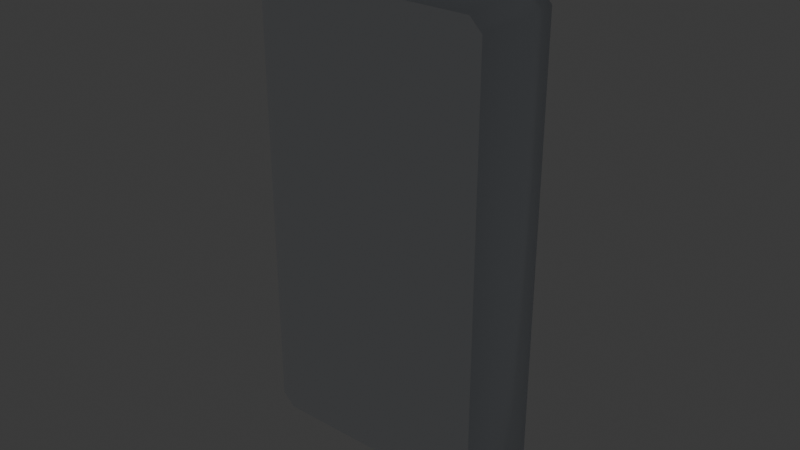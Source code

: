 # Source: SEC_Access_Intercom.blend  (saved by Blender 5.2.44; exported with 4.5.12 LTS)
import bpy
from mathutils import Matrix  # noqa: F401  (used for matrix-valued properties, if any)

bpy.ops.wm.read_factory_settings(use_empty=True)
scene = bpy.context.scene
scene.name = 'Scene'

# ---- collections
col_collection = bpy.data.collections.new('Collection'); scene.collection.children.link(col_collection)

# ---- images (referenced by path relative to the original .blend; pixels are not part of the script)
import os
ASSET_DIR = os.environ.get("B2B_ASSET_DIR", "")  # directory of the original .blend (textures are referenced by path, not embedded)
HERE = os.path.dirname(os.path.abspath(__file__))  # packed textures are extracted next to this script under _unpacked/

def load_image(name, relpath, width, height, colorspace="sRGB"):
    """Load a texture the original file referenced (path relative to the .blend, or extracted next to this script)."""
    p = next((c for c in (os.path.join(HERE, relpath), os.path.join(ASSET_DIR, relpath)) if relpath and os.path.exists(c)), "")
    if p:
        img = bpy.data.images.load(p, check_existing=True)
        img.name = name
    else:  # same state as the original file: an image datablock whose file is absent (Cycles renders it pink)
        img = bpy.data.images.new(name, width, height)
        img.source = "FILE"
        img.filepath = "//" + (relpath or name)
    img.colorspace_settings.name = colorspace
    return img
img_t_security_atlas_png = load_image('T_Security_Atlas.png', '_unpacked/T_Security_Atlas.2c881bd6.png', 2048, 2048, 'sRGB')
img_t_security_atlas_png_001 = load_image('T_Security_Atlas.png.001', '_unpacked/T_Security_Atlas.2c881bd6.png', 2048, 2048, 'sRGB')
img_t_security_atlas_png_002 = load_image('T_Security_Atlas.png.002', '_unpacked/T_Security_Atlas.2c881bd6.png', 2048, 2048, 'sRGB')
img_t_security_atlas_png_003 = load_image('T_Security_Atlas.png.003', '_unpacked/T_Security_Atlas.2c881bd6.png', 2048, 2048, 'sRGB')

# ---- materials (node trees are filled in below, after node groups)
mat_m_security_atlas = bpy.data.materials.new('M_Security_Atlas')
mat_m_security_atlas.diffuse_color = (0.86, 0.88, 0.92, 1.0)
mat_m_screen = bpy.data.materials.new('M_Screen')
mat_m_screen.diffuse_color = (0.1, 0.42, 0.3, 1.0)
mat_m_lens_glass = bpy.data.materials.new('M_Lens_Glass')
mat_m_lens_glass.diffuse_color = (0.1, 0.2, 0.28, 1.0)
mat_m_emission = bpy.data.materials.new('M_Emission')
mat_m_emission.diffuse_color = (0.14, 0.9, 0.42, 1.0)

# ---- material node trees
mat_m_security_atlas.use_nodes = True; mat_m_security_atlas.node_tree.nodes.clear()
_N = mat_m_security_atlas.node_tree.nodes; _L = mat_m_security_atlas.node_tree.links
n0 = _N.new('ShaderNodeBsdfPrincipled'); n0.name = 'Principled BSDF'; n0.location = (-200, 100)
n0.inputs[1].default_value = 0.08
n0.inputs[2].default_value = 0.34
n0.inputs[10].default_value = 0.005
n1 = _N.new('ShaderNodeOutputMaterial'); n1.name = 'Material Output'; n1.location = (200, 100)
n2 = _N.new('ShaderNodeTexImage'); n2.name = 'Image Texture'; n2.location = (-420, 320)
n2.image = img_t_security_atlas_png
_L.new(n0.outputs[0], n1.inputs[0])
_L.new(n2.outputs[0], n0.inputs[0])
n1.is_active_output = True
mat_m_screen.use_nodes = True; mat_m_screen.node_tree.nodes.clear()
_N = mat_m_screen.node_tree.nodes; _L = mat_m_screen.node_tree.links
n0 = _N.new('ShaderNodeBsdfPrincipled'); n0.name = 'Principled BSDF'; n0.location = (-200, 100)
n0.inputs[2].default_value = 0.1
n0.inputs[10].default_value = 0.005
n0.inputs[28].default_value = 1.4
n1 = _N.new('ShaderNodeOutputMaterial'); n1.name = 'Material Output'; n1.location = (200, 100)
n2 = _N.new('ShaderNodeTexImage'); n2.name = 'Image Texture'; n2.location = (-420, 120)
n2.image = img_t_security_atlas_png_001
_L.new(n0.outputs[0], n1.inputs[0])
_L.new(n2.outputs[0], n0.inputs[0])
_L.new(n2.outputs[0], n0.inputs[27])
n1.is_active_output = True
mat_m_lens_glass.use_nodes = True; mat_m_lens_glass.node_tree.nodes.clear()
_N = mat_m_lens_glass.node_tree.nodes; _L = mat_m_lens_glass.node_tree.links
n0 = _N.new('ShaderNodeBsdfPrincipled'); n0.name = 'Principled BSDF'; n0.location = (-200, 100)
n0.inputs[2].default_value = 0.06
n0.inputs[3].default_value = 1.55
n0.inputs[10].default_value = 0.005
n0.inputs[18].default_value = 0.35
n1 = _N.new('ShaderNodeOutputMaterial'); n1.name = 'Material Output'; n1.location = (200, 100)
n2 = _N.new('ShaderNodeTexImage'); n2.name = 'Image Texture'; n2.location = (-420, -80)
n2.image = img_t_security_atlas_png_002
_L.new(n0.outputs[0], n1.inputs[0])
_L.new(n2.outputs[0], n0.inputs[0])
n1.is_active_output = True
mat_m_emission.use_nodes = True; mat_m_emission.node_tree.nodes.clear()
_N = mat_m_emission.node_tree.nodes; _L = mat_m_emission.node_tree.links
n0 = _N.new('ShaderNodeBsdfPrincipled'); n0.name = 'Principled BSDF'; n0.location = (-200, 100)
n0.inputs[2].default_value = 0.2
n0.inputs[10].default_value = 0.005
n0.inputs[28].default_value = 7.0
n1 = _N.new('ShaderNodeOutputMaterial'); n1.name = 'Material Output'; n1.location = (200, 100)
n2 = _N.new('ShaderNodeTexImage'); n2.name = 'Image Texture'; n2.location = (-420, -280)
n2.image = img_t_security_atlas_png_003
_L.new(n0.outputs[0], n1.inputs[0])
_L.new(n2.outputs[0], n0.inputs[0])
_L.new(n2.outputs[0], n0.inputs[27])
n1.is_active_output = True

# ---- world
world_world = bpy.data.worlds.new('World'); scene.world = world_world
world_world.use_nodes = True; world_world.node_tree.nodes.clear()
_N = world_world.node_tree.nodes; _L = world_world.node_tree.links
n0 = _N.new('ShaderNodeOutputWorld'); n0.name = 'World Output'; n0.location = (200, 100)
n1 = _N.new('ShaderNodeBackground'); n1.name = 'Background'; n1.location = (-200, 100)
n1.inputs[0].default_value = (0.05088, 0.05088, 0.05088, 1.0)
_L.new(n1.outputs[0], n0.inputs[0])
n0.is_active_output = True
world_world.color = (0.05088, 0.05088, 0.05088)
world_world.sun_shadow_jitter_overblur = 0.0

# ---- meshes
me_housing = bpy.data.meshes.new('Housing')
me_housing.from_pydata([(-0.0335, 0.0, -0.0725), (0.0335, 0.0, -0.0725), (0.0375, 0.0, -0.0685), (0.0375, 0.0, 0.0685), (0.0335, 0.0, 0.0725), (-0.0335, 0.0, 0.0725), (-0.0375, 0.0, 0.0685), (-0.0375, 0.0, -0.0685), (-0.035, 0.018, -0.0745), (0.035, 0.018, -0.0745), (0.0395, 0.018, -0.07), (0.0395, 0.018, 0.07), (0.035, 0.018, 0.0745), (-0.035, 0.018, 0.0745), (-0.0395, 0.018, 0.07), (-0.0395, 0.018, -0.07), (-0.0355, 0.026, -0.075), (0.0355, 0.026, -0.075), (0.04, 0.026, -0.0705), (0.04, 0.026, 0.0705), (0.0355, 0.026, 0.075), (-0.0355, 0.026, 0.075), (-0.04, 0.026, 0.0705), (-0.04, 0.026, -0.0705)], [], [(7, 0, 1, 2, 3, 4, 5, 6), (16, 23, 22, 21, 20, 19, 18, 17), (0, 8, 9, 1), (1, 9, 10, 2), (2, 10, 11, 3), (3, 11, 12, 4), (4, 12, 13, 5), (5, 13, 14, 6), (6, 14, 15, 7), (7, 15, 8, 0), (8, 16, 17, 9), (9, 17, 18, 10), (10, 18, 19, 11), (11, 19, 20, 12), (12, 20, 21, 13), (13, 21, 22, 14), (14, 22, 23, 15), (15, 23, 16, 8)])
me_housing.polygons.foreach_set('use_smooth', [0, 0, 1, 1, 1, 1, 1, 1, 1, 1, 1, 1, 1, 1, 1, 1, 1, 1])
_uv = me_housing.uv_layers.new(name='UVMap')
_uv.uv.foreach_set('vector', [0.8057, 0.4873, 0.8057, 0.4873, 0.8057, 0.4873, 0.8057, 0.4873, 0.8057, 0.4873, 0.8057, 0.4873, 0.8057, 0.4873, 0.8057, 0.4873, 0.4764, 0.06885, 0.5039, 0.09631, 0.5039, 0.9569, 0.4764, 0.9844, 0.04309, 0.9844, 0.01563, 0.9569, 0.01563, 0.09631, 0.04309, 0.06885, 0.8301, 0.3506, 0.8301, 0.3506, 0.8301, 0.3506, 0.8301, 0.3506, 0.8301, 0.3506, 0.8301, 0.3506, 0.8301, 0.3506, 0.8301, 0.3506, 0.8301, 0.3506, 0.8301, 0.3506, 0.8301, 0.3506, 0.8301, 0.3506, 0.8301, 0.3506, 0.8301, 0.3506, 0.8301, 0.3506, 0.8301, 0.3506, 0.8301, 0.3506, 0.8301, 0.3506, 0.8301, 0.3506, 0.8301, 0.3506, 0.8301, 0.3506, 0.8301, 0.3506, 0.8301, 0.3506, 0.8301, 0.3506, 0.8301, 0.3506, 0.8301, 0.3506, 0.8301, 0.3506, 0.8301, 0.3506, 0.8301, 0.3506, 0.8301, 0.3506, 0.8301, 0.3506, 0.8301, 0.3506, 0.8301, 0.3506, 0.8301, 0.3506, 0.8301, 0.3506, 0.8301, 0.3506, 0.8301, 0.3506, 0.8301, 0.3506, 0.8301, 0.3506, 0.8301, 0.3506, 0.8301, 0.3506, 0.8301, 0.3506, 0.8301, 0.3506, 0.8301, 0.3506, 0.8301, 0.3506, 0.8301, 0.3506, 0.8301, 0.3506, 0.8301, 0.3506, 0.8301, 0.3506, 0.8301, 0.3506, 0.8301, 0.3506, 0.8301, 0.3506, 0.8301, 0.3506, 0.8301, 0.3506, 0.8301, 0.3506, 0.8301, 0.3506, 0.8301, 0.3506, 0.8301, 0.3506, 0.8301, 0.3506, 0.8301, 0.3506, 0.8301, 0.3506, 0.8301, 0.3506, 0.8301, 0.3506, 0.8301, 0.3506])
me_housing.materials.append(mat_m_security_atlas)
me_housing.materials.append(mat_m_screen)
me_housing.materials.append(mat_m_lens_glass)
me_housing.materials.append(mat_m_emission)
me_housing.update()
me_display = bpy.data.meshes.new('Display')
me_display.from_pydata([(-0.0295, 0.0255, 0.025), (0.0295, 0.0255, 0.025), (0.032, 0.0255, 0.0275), (0.032, 0.0255, 0.0525), (0.0295, 0.0255, 0.055), (-0.0295, 0.0255, 0.055), (-0.032, 0.0255, 0.0525), (-0.032, 0.0255, 0.0275), (-0.0295, 0.0263, 0.025), (0.0295, 0.0263, 0.025), (0.032, 0.0263, 0.0275), (0.032, 0.0263, 0.0525), (0.0295, 0.0263, 0.055), (-0.0295, 0.0263, 0.055), (-0.032, 0.0263, 0.0525), (-0.032, 0.0263, 0.0275)], [], [(7, 0, 1, 2, 3, 4, 5, 6), (8, 15, 14, 13, 12, 11, 10, 9), (0, 8, 9, 1), (1, 9, 10, 2), (2, 10, 11, 3), (3, 11, 12, 4), (4, 12, 13, 5), (5, 13, 14, 6), (6, 14, 15, 7), (7, 15, 8, 0)])
me_display.polygons.foreach_set('material_index', [1, 1, 1, 1, 1, 1, 1, 1, 1, 1])
_uv = me_display.uv_layers.new(name='UVMap')
_uv.uv.foreach_set('vector', [0.8301, 0.2236, 0.8301, 0.2236, 0.8301, 0.2236, 0.8301, 0.2236, 0.8301, 0.2236, 0.8301, 0.2236, 0.8301, 0.2236, 0.8301, 0.2236, 0.9418, 0.8013, 0.957, 0.8165, 0.957, 0.9691, 0.9418, 0.9844, 0.5817, 0.9844, 0.5664, 0.9691, 0.5664, 0.8165, 0.5817, 0.8013, 0.8301, 0.1064, 0.8301, 0.1064, 0.8301, 0.1064, 0.8301, 0.1064, 0.8301, 0.1064, 0.8301, 0.1064, 0.8301, 0.1064, 0.8301, 0.1064, 0.8301, 0.1064, 0.8301, 0.1064, 0.8301, 0.1064, 0.8301, 0.1064, 0.8301, 0.1064, 0.8301, 0.1064, 0.8301, 0.1064, 0.8301, 0.1064, 0.8301, 0.1064, 0.8301, 0.1064, 0.8301, 0.1064, 0.8301, 0.1064, 0.8301, 0.1064, 0.8301, 0.1064, 0.8301, 0.1064, 0.8301, 0.1064, 0.8301, 0.1064, 0.8301, 0.1064, 0.8301, 0.1064, 0.8301, 0.1064, 0.8301, 0.1064, 0.8301, 0.1064, 0.8301, 0.1064, 0.8301, 0.1064])
me_display.materials.append(mat_m_security_atlas)
me_display.materials.append(mat_m_screen)
me_display.materials.append(mat_m_lens_glass)
me_display.materials.append(mat_m_emission)
me_display.update()
me_speaker_grille = bpy.data.meshes.new('Speaker_Grille')
me_speaker_grille.from_pydata([(0.017, 0.0255, 0.002), (0.01472, 0.0255, 0.0105), (0.0085, 0.0255, 0.01672), (1.041e-18, 0.0255, 0.019), (-0.0085, 0.0255, 0.01672), (-0.01472, 0.0255, 0.0105), (-0.017, 0.0255, 0.002), (-0.01472, 0.0255, -0.0065), (-0.0085, 0.0255, -0.01272), (-3.123e-18, 0.0255, -0.015), (0.0085, 0.0255, -0.01272), (0.01472, 0.0255, -0.0065), (0.0166, 0.0261, 0.002), (0.01438, 0.0261, 0.0103), (0.0083, 0.0261, 0.01638), (1.016e-18, 0.0261, 0.0186), (-0.0083, 0.0261, 0.01638), (-0.01438, 0.0261, 0.0103), (-0.0166, 0.0261, 0.002), (-0.01438, 0.0261, -0.0063), (-0.0083, 0.0261, -0.01238), (-3.049e-18, 0.0261, -0.0146), (0.0083, 0.0261, -0.01238), (0.01438, 0.0261, -0.0063), (0.015, 0.0263, 0.002), (0.01299, 0.0263, 0.0095), (0.0075, 0.0263, 0.01499), (9.185e-19, 0.0263, 0.017), (-0.0075, 0.0263, 0.01499), (-0.01299, 0.0263, 0.0095), (-0.015, 0.0263, 0.002), (-0.01299, 0.0263, -0.0055), (-0.0075, 0.0263, -0.01099), (-2.755e-18, 0.0263, -0.013), (0.0075, 0.0263, -0.01099), (0.01299, 0.0263, -0.0055)], [], [(0, 12, 13, 1), (1, 13, 14, 2), (2, 14, 15, 3), (3, 15, 16, 4), (4, 16, 17, 5), (5, 17, 18, 6), (6, 18, 19, 7), (7, 19, 20, 8), (8, 20, 21, 9), (9, 21, 22, 10), (10, 22, 23, 11), (11, 23, 12, 0), (12, 24, 25, 13), (13, 25, 26, 14), (14, 26, 27, 15), (15, 27, 28, 16), (16, 28, 29, 17), (17, 29, 30, 18), (18, 30, 31, 19), (19, 31, 32, 20), (20, 32, 33, 21), (21, 33, 34, 22), (22, 34, 35, 23), (23, 35, 24, 12), (11, 0, 1, 2, 3, 4, 5, 6, 7, 8, 9, 10), (24, 35, 34, 33, 32, 31, 30, 29, 28, 27, 26, 25)])
me_speaker_grille.polygons.foreach_set('use_smooth', [1, 1, 1, 1, 1, 1, 1, 1, 1, 1, 1, 1, 1, 1, 1, 1, 1, 1, 1, 1, 1, 1, 1, 1, 0, 0])
_uv = me_speaker_grille.uv_layers.new(name='UVMap')
_uv.uv.foreach_set('vector', [0.8301, 0.1064, 0.8301, 0.1064, 0.8301, 0.1064, 0.8301, 0.1064, 0.8301, 0.1064, 0.8301, 0.1064, 0.8301, 0.1064, 0.8301, 0.1064, 0.8301, 0.1064, 0.8301, 0.1064, 0.8301, 0.1064, 0.8301, 0.1064, 0.8301, 0.1064, 0.8301, 0.1064, 0.8301, 0.1064, 0.8301, 0.1064, 0.8301, 0.1064, 0.8301, 0.1064, 0.8301, 0.1064, 0.8301, 0.1064, 0.8301, 0.1064, 0.8301, 0.1064, 0.8301, 0.1064, 0.8301, 0.1064, 0.8301, 0.1064, 0.8301, 0.1064, 0.8301, 0.1064, 0.8301, 0.1064, 0.8301, 0.1064, 0.8301, 0.1064, 0.8301, 0.1064, 0.8301, 0.1064, 0.8301, 0.1064, 0.8301, 0.1064, 0.8301, 0.1064, 0.8301, 0.1064, 0.8301, 0.1064, 0.8301, 0.1064, 0.8301, 0.1064, 0.8301, 0.1064, 0.8301, 0.1064, 0.8301, 0.1064, 0.8301, 0.1064, 0.8301, 0.1064, 0.8301, 0.1064, 0.8301, 0.1064, 0.8301, 0.1064, 0.8301, 0.1064, 0.8301, 0.1064, 0.8301, 0.1064, 0.8301, 0.1064, 0.8301, 0.1064, 0.8301, 0.1064, 0.8301, 0.1064, 0.8301, 0.1064, 0.8301, 0.1064, 0.8301, 0.1064, 0.8301, 0.1064, 0.8301, 0.1064, 0.8301, 0.1064, 0.8301, 0.1064, 0.8301, 0.1064, 0.8301, 0.1064, 0.8301, 0.1064, 0.8301, 0.1064, 0.8301, 0.1064, 0.8301, 0.1064, 0.8301, 0.1064, 0.8301, 0.1064, 0.8301, 0.1064, 0.8301, 0.1064, 0.8301, 0.1064, 0.8301, 0.1064, 0.8301, 0.1064, 0.8301, 0.1064, 0.8301, 0.1064, 0.8301, 0.1064, 0.8301, 0.1064, 0.8301, 0.1064, 0.8301, 0.1064, 0.8301, 0.1064, 0.8301, 0.1064, 0.8301, 0.1064, 0.8301, 0.1064, 0.8301, 0.1064, 0.8301, 0.1064, 0.8301, 0.1064, 0.8301, 0.1064, 0.8301, 0.1064, 0.8301, 0.1064, 0.8301, 0.1064, 0.8301, 0.1064, 0.8301, 0.1064, 0.8301, 0.1064, 0.8301, 0.1064, 0.8301, 0.1064, 0.8301, 0.2236, 0.8301, 0.2236, 0.8301, 0.2236, 0.8301, 0.2236, 0.8301, 0.2236, 0.8301, 0.2236, 0.8301, 0.2236, 0.8301, 0.2236, 0.8301, 0.2236, 0.8301, 0.2236, 0.8301, 0.2236, 0.8301, 0.2236, 0.8301, 0.708, 0.8404, 0.6694, 0.8687, 0.6412, 0.9072, 0.6309, 0.9458, 0.6412, 0.974, 0.6694, 0.9844, 0.708, 0.974, 0.7466, 0.9458, 0.7748, 0.9072, 0.7852, 0.8687, 0.7748, 0.8404, 0.7466])
me_speaker_grille.materials.append(mat_m_security_atlas)
me_speaker_grille.materials.append(mat_m_screen)
me_speaker_grille.materials.append(mat_m_lens_glass)
me_speaker_grille.materials.append(mat_m_emission)
me_speaker_grille.update()
me_camera_lens = bpy.data.meshes.new('Camera_Lens')
me_camera_lens.from_pydata([(-0.019, 0.0255, 0.064), (-0.01994, 0.0255, 0.0675), (-0.0225, 0.0255, 0.07006), (-0.026, 0.0255, 0.071), (-0.0295, 0.0255, 0.07006), (-0.03206, 0.0255, 0.0675), (-0.033, 0.0255, 0.064), (-0.03206, 0.0255, 0.0605), (-0.0295, 0.0255, 0.05794), (-0.026, 0.0255, 0.057), (-0.0225, 0.0255, 0.05794), (-0.01994, 0.0255, 0.0605), (-0.0198, 0.0263, 0.064), (-0.02063, 0.0263, 0.0671), (-0.0229, 0.0263, 0.06937), (-0.026, 0.0263, 0.0702), (-0.0291, 0.0263, 0.06937), (-0.03137, 0.0263, 0.0671), (-0.0322, 0.0263, 0.064), (-0.03137, 0.0263, 0.0609), (-0.0291, 0.0263, 0.05863), (-0.026, 0.0263, 0.0578), (-0.0229, 0.0263, 0.05863), (-0.02063, 0.0263, 0.0609)], [], [(0, 12, 13, 1), (1, 13, 14, 2), (2, 14, 15, 3), (3, 15, 16, 4), (4, 16, 17, 5), (5, 17, 18, 6), (6, 18, 19, 7), (7, 19, 20, 8), (8, 20, 21, 9), (9, 21, 22, 10), (10, 22, 23, 11), (11, 23, 12, 0), (11, 0, 1, 2, 3, 4, 5, 6, 7, 8, 9, 10), (12, 23, 22, 21, 20, 19, 18, 17, 16, 15, 14, 13)])
me_camera_lens.polygons.foreach_set('use_smooth', [1, 1, 1, 1, 1, 1, 1, 1, 1, 1, 1, 1, 0, 0])
me_camera_lens.polygons.foreach_set('material_index', [2, 2, 2, 2, 2, 2, 2, 2, 2, 2, 2, 2, 2, 2])
_uv = me_camera_lens.uv_layers.new(name='UVMap')
_uv.uv.foreach_set('vector', [0.8301, 0.2236, 0.8301, 0.2236, 0.8301, 0.2236, 0.8301, 0.2236, 0.8301, 0.2236, 0.8301, 0.2236, 0.8301, 0.2236, 0.8301, 0.2236, 0.8301, 0.2236, 0.8301, 0.2236, 0.8301, 0.2236, 0.8301, 0.2236, 0.8301, 0.2236, 0.8301, 0.2236, 0.8301, 0.2236, 0.8301, 0.2236, 0.8301, 0.2236, 0.8301, 0.2236, 0.8301, 0.2236, 0.8301, 0.2236, 0.8301, 0.2236, 0.8301, 0.2236, 0.8301, 0.2236, 0.8301, 0.2236, 0.8301, 0.2236, 0.8301, 0.2236, 0.8301, 0.2236, 0.8301, 0.2236, 0.8301, 0.2236, 0.8301, 0.2236, 0.8301, 0.2236, 0.8301, 0.2236, 0.8301, 0.2236, 0.8301, 0.2236, 0.8301, 0.2236, 0.8301, 0.2236, 0.8301, 0.2236, 0.8301, 0.2236, 0.8301, 0.2236, 0.8301, 0.2236, 0.8301, 0.2236, 0.8301, 0.2236, 0.8301, 0.2236, 0.8301, 0.2236, 0.8301, 0.2236, 0.8301, 0.2236, 0.8301, 0.2236, 0.8301, 0.2236, 0.8301, 0.2236, 0.8301, 0.2236, 0.8301, 0.2236, 0.8301, 0.2236, 0.8301, 0.2236, 0.8301, 0.2236, 0.8301, 0.2236, 0.8301, 0.2236, 0.8301, 0.2236, 0.8301, 0.2236, 0.8301, 0.2236, 0.8301, 0.2236, 0.8105, 0.6631, 0.7942, 0.6021, 0.7495, 0.5574, 0.6885, 0.541, 0.6274, 0.5574, 0.5828, 0.6021, 0.5664, 0.6631, 0.5828, 0.7241, 0.6274, 0.7688, 0.6885, 0.7852, 0.7495, 0.7688, 0.7942, 0.7241])
me_camera_lens.materials.append(mat_m_security_atlas)
me_camera_lens.materials.append(mat_m_screen)
me_camera_lens.materials.append(mat_m_lens_glass)
me_camera_lens.materials.append(mat_m_emission)
me_camera_lens.update()
me_button_bezel = bpy.data.meshes.new('Button_Bezel')
me_button_bezel.from_pydata([(0.0162, 0.0256, -0.034), (0.01403, 0.0256, -0.0259), (0.0081, 0.0256, -0.01997), (9.92e-19, 0.0256, -0.0178), (-0.0081, 0.0256, -0.01997), (-0.01403, 0.0256, -0.0259), (-0.0162, 0.0256, -0.034), (-0.01403, 0.0256, -0.0421), (-0.0081, 0.0256, -0.04803), (-2.976e-18, 0.0256, -0.0502), (0.0081, 0.0256, -0.04803), (0.01403, 0.0256, -0.0421), (0.0162, 0.0266, -0.034), (0.01403, 0.0266, -0.0259), (0.0081, 0.0266, -0.01997), (9.92e-19, 0.0266, -0.0178), (-0.0081, 0.0266, -0.01997), (-0.01403, 0.0266, -0.0259), (-0.0162, 0.0266, -0.034), (-0.01403, 0.0266, -0.0421), (-0.0081, 0.0266, -0.04803), (-2.976e-18, 0.0266, -0.0502), (0.0081, 0.0266, -0.04803), (0.01403, 0.0266, -0.0421), (0.0134, 0.0292, -0.034), (0.0116, 0.0292, -0.0273), (0.0067, 0.0292, -0.0224), (8.205e-19, 0.0292, -0.0206), (-0.0067, 0.0292, -0.0224), (-0.0116, 0.0292, -0.0273), (-0.0134, 0.0292, -0.034), (-0.0116, 0.0292, -0.0407), (-0.0067, 0.0292, -0.0456), (-2.462e-18, 0.0292, -0.0474), (0.0067, 0.0292, -0.0456), (0.0116, 0.0292, -0.0407), (0.0134, 0.0256, -0.034), (0.0116, 0.0256, -0.0273), (0.0067, 0.0256, -0.0224), (8.205e-19, 0.0256, -0.0206), (-0.0067, 0.0256, -0.0224), (-0.0116, 0.0256, -0.0273), (-0.0134, 0.0256, -0.034), (-0.0116, 0.0256, -0.0407), (-0.0067, 0.0256, -0.0456), (-2.462e-18, 0.0256, -0.0474), (0.0067, 0.0256, -0.0456), (0.0116, 0.0256, -0.0407)], [], [(0, 12, 13, 1), (1, 13, 14, 2), (2, 14, 15, 3), (3, 15, 16, 4), (4, 16, 17, 5), (5, 17, 18, 6), (6, 18, 19, 7), (7, 19, 20, 8), (8, 20, 21, 9), (9, 21, 22, 10), (10, 22, 23, 11), (11, 23, 12, 0), (12, 24, 25, 13), (13, 25, 26, 14), (14, 26, 27, 15), (15, 27, 28, 16), (16, 28, 29, 17), (17, 29, 30, 18), (18, 30, 31, 19), (19, 31, 32, 20), (20, 32, 33, 21), (21, 33, 34, 22), (22, 34, 35, 23), (23, 35, 24, 12), (24, 36, 37, 25), (25, 37, 38, 26), (26, 38, 39, 27), (27, 39, 40, 28), (28, 40, 41, 29), (29, 41, 42, 30), (30, 42, 43, 31), (31, 43, 44, 32), (32, 44, 45, 33), (33, 45, 46, 34), (34, 46, 47, 35), (35, 47, 36, 24), (36, 0, 1, 37), (37, 1, 2, 38), (38, 2, 3, 39), (39, 3, 4, 40), (40, 4, 5, 41), (41, 5, 6, 42), (42, 6, 7, 43), (43, 7, 8, 44), (44, 8, 9, 45), (45, 9, 10, 46), (46, 10, 11, 47), (47, 11, 0, 36)])
me_button_bezel.polygons.foreach_set('use_smooth', [True] * 48)
_uv = me_button_bezel.uv_layers.new(name='UVMap')
_uv.uv.foreach_set('vector', [0.8301, 0.2236, 0.8301, 0.2236, 0.8301, 0.2236, 0.8301, 0.2236, 0.8301, 0.2236, 0.8301, 0.2236, 0.8301, 0.2236, 0.8301, 0.2236, 0.8301, 0.2236, 0.8301, 0.2236, 0.8301, 0.2236, 0.8301, 0.2236, 0.8301, 0.2236, 0.8301, 0.2236, 0.8301, 0.2236, 0.8301, 0.2236, 0.8301, 0.2236, 0.8301, 0.2236, 0.8301, 0.2236, 0.8301, 0.2236, 0.8301, 0.2236, 0.8301, 0.2236, 0.8301, 0.2236, 0.8301, 0.2236, 0.8301, 0.2236, 0.8301, 0.2236, 0.8301, 0.2236, 0.8301, 0.2236, 0.8301, 0.2236, 0.8301, 0.2236, 0.8301, 0.2236, 0.8301, 0.2236, 0.8301, 0.2236, 0.8301, 0.2236, 0.8301, 0.2236, 0.8301, 0.2236, 0.8301, 0.2236, 0.8301, 0.2236, 0.8301, 0.2236, 0.8301, 0.2236, 0.8301, 0.2236, 0.8301, 0.2236, 0.8301, 0.2236, 0.8301, 0.2236, 0.8301, 0.2236, 0.8301, 0.2236, 0.8301, 0.2236, 0.8301, 0.2236, 0.8301, 0.2236, 0.8301, 0.2236, 0.8301, 0.2236, 0.8301, 0.2236, 0.8301, 0.2236, 0.8301, 0.2236, 0.8301, 0.2236, 0.8301, 0.2236, 0.8301, 0.2236, 0.8301, 0.2236, 0.8301, 0.2236, 0.8301, 0.2236, 0.8301, 0.2236, 0.8301, 0.2236, 0.8301, 0.2236, 0.8301, 0.2236, 0.8301, 0.2236, 0.8301, 0.2236, 0.8301, 0.2236, 0.8301, 0.2236, 0.8301, 0.2236, 0.8301, 0.2236, 0.8301, 0.2236, 0.8301, 0.2236, 0.8301, 0.2236, 0.8301, 0.2236, 0.8301, 0.2236, 0.8301, 0.2236, 0.8301, 0.2236, 0.8301, 0.2236, 0.8301, 0.2236, 0.8301, 0.2236, 0.8301, 0.2236, 0.8301, 0.2236, 0.8301, 0.2236, 0.8301, 0.2236, 0.8301, 0.2236, 0.8301, 0.2236, 0.8301, 0.2236, 0.8301, 0.2236, 0.8301, 0.2236, 0.8301, 0.2236, 0.8301, 0.2236, 0.8301, 0.2236, 0.8301, 0.2236, 0.8301, 0.2236, 0.8301, 0.2236, 0.8301, 0.2236, 0.8301, 0.2236, 0.8301, 0.2236, 0.8301, 0.2236, 0.8301, 0.2236, 0.8301, 0.2236, 0.8301, 0.2236, 0.8301, 0.2236, 0.8301, 0.2236, 0.8301, 0.2236, 0.8301, 0.2236, 0.8301, 0.2236, 0.8301, 0.2236, 0.8301, 0.2236, 0.8301, 0.2236, 0.8301, 0.2236, 0.8301, 0.2236, 0.8301, 0.2236, 0.8301, 0.2236, 0.8301, 0.2236, 0.8301, 0.2236, 0.8301, 0.2236, 0.8301, 0.2236, 0.8301, 0.2236, 0.8301, 0.2236, 0.8301, 0.2236, 0.8301, 0.2236, 0.8301, 0.2236, 0.8301, 0.2236, 0.8301, 0.2236, 0.8301, 0.2236, 0.8301, 0.2236, 0.8301, 0.2236, 0.8301, 0.2236, 0.8301, 0.2236, 0.8301, 0.2236, 0.8301, 0.2236, 0.8301, 0.2236, 0.8301, 0.2236, 0.8301, 0.2236, 0.8301, 0.2236, 0.8301, 0.2236, 0.8301, 0.2236, 0.8301, 0.2236, 0.8301, 0.2236, 0.8301, 0.2236, 0.8301, 0.2236, 0.8301, 0.2236, 0.8301, 0.2236, 0.8301, 0.2236, 0.8301, 0.2236, 0.8301, 0.2236, 0.8301, 0.2236, 0.8301, 0.2236, 0.8301, 0.2236, 0.8301, 0.2236, 0.8301, 0.2236, 0.8301, 0.2236, 0.8301, 0.2236, 0.8301, 0.2236, 0.8301, 0.2236, 0.8301, 0.2236, 0.8301, 0.2236, 0.8301, 0.2236, 0.8301, 0.2236, 0.8301, 0.2236, 0.8301, 0.2236, 0.8301, 0.2236, 0.8301, 0.2236, 0.8301, 0.2236, 0.8301, 0.2236, 0.8301, 0.2236, 0.8301, 0.2236, 0.8301, 0.2236, 0.8301, 0.2236, 0.8301, 0.2236, 0.8301, 0.2236, 0.8301, 0.2236, 0.8301, 0.2236, 0.8301, 0.2236, 0.8301, 0.2236, 0.8301, 0.2236, 0.8301, 0.2236, 0.8301, 0.2236, 0.8301, 0.2236, 0.8301, 0.2236, 0.8301, 0.2236, 0.8301, 0.2236, 0.8301, 0.2236, 0.8301, 0.2236, 0.8301, 0.2236, 0.8301, 0.2236, 0.8301, 0.2236, 0.8301, 0.2236, 0.8301, 0.2236, 0.8301, 0.2236, 0.8301, 0.2236])
me_button_bezel.materials.append(mat_m_security_atlas)
me_button_bezel.materials.append(mat_m_screen)
me_button_bezel.materials.append(mat_m_lens_glass)
me_button_bezel.materials.append(mat_m_emission)
me_button_bezel.update()
me_call_button = bpy.data.meshes.new('Call_Button')
me_call_button.from_pydata([(0.013, -0.005, 0.0), (0.01126, -0.005, 0.0065), (0.0065, -0.005, 0.01126), (7.96e-19, -0.005, 0.013), (-0.0065, -0.005, 0.01126), (-0.01126, -0.005, 0.0065), (-0.013, -0.005, 1.592e-18), (-0.01126, -0.005, -0.0065), (-0.0065, -0.005, -0.01126), (-2.388e-18, -0.005, -0.013), (0.0065, -0.005, -0.01126), (0.01126, -0.005, -0.0065), (0.013, 0.0, 0.0), (0.01126, 0.0, 0.0065), (0.0065, 0.0, 0.01126), (7.96e-19, 0.0, 0.013), (-0.0065, 0.0, 0.01126), (-0.01126, 0.0, 0.0065), (-0.013, 0.0, 1.592e-18), (-0.01126, 0.0, -0.0065), (-0.0065, 0.0, -0.01126), (-2.388e-18, 0.0, -0.013), (0.0065, 0.0, -0.01126), (0.01126, 0.0, -0.0065), (0.0124, 0.0032, 0.0), (0.01074, 0.0032, 0.0062), (0.0062, 0.0032, 0.01074), (7.593e-19, 0.0032, 0.0124), (-0.0062, 0.0032, 0.01074), (-0.01074, 0.0032, 0.0062), (-0.0124, 0.0032, 1.519e-18), (-0.01074, 0.0032, -0.0062), (-0.0062, 0.0032, -0.01074), (-2.278e-18, 0.0032, -0.0124), (0.0062, 0.0032, -0.01074), (0.01074, 0.0032, -0.0062)], [], [(0, 12, 13, 1), (1, 13, 14, 2), (2, 14, 15, 3), (3, 15, 16, 4), (4, 16, 17, 5), (5, 17, 18, 6), (6, 18, 19, 7), (7, 19, 20, 8), (8, 20, 21, 9), (9, 21, 22, 10), (10, 22, 23, 11), (11, 23, 12, 0), (12, 24, 25, 13), (13, 25, 26, 14), (14, 26, 27, 15), (15, 27, 28, 16), (16, 28, 29, 17), (17, 29, 30, 18), (18, 30, 31, 19), (19, 31, 32, 20), (20, 32, 33, 21), (21, 33, 34, 22), (22, 34, 35, 23), (23, 35, 24, 12), (11, 0, 1, 2, 3, 4, 5, 6, 7, 8, 9, 10), (24, 35, 34, 33, 32, 31, 30, 29, 28, 27, 26, 25)])
me_call_button.polygons.foreach_set('use_smooth', [1, 1, 1, 1, 1, 1, 1, 1, 1, 1, 1, 1, 1, 1, 1, 1, 1, 1, 1, 1, 1, 1, 1, 1, 0, 0])
me_call_button.polygons.foreach_set('material_index', [3, 3, 3, 3, 3, 3, 3, 3, 3, 3, 3, 3, 3, 3, 3, 3, 3, 3, 3, 3, 3, 3, 3, 3, 3, 3])
_uv = me_call_button.uv_layers.new(name='UVMap')
_uv.uv.foreach_set('vector', [0.8301, 0.2236, 0.8301, 0.2236, 0.8301, 0.2236, 0.8301, 0.2236, 0.8301, 0.2236, 0.8301, 0.2236, 0.8301, 0.2236, 0.8301, 0.2236, 0.8301, 0.2236, 0.8301, 0.2236, 0.8301, 0.2236, 0.8301, 0.2236, 0.8301, 0.2236, 0.8301, 0.2236, 0.8301, 0.2236, 0.8301, 0.2236, 0.8301, 0.2236, 0.8301, 0.2236, 0.8301, 0.2236, 0.8301, 0.2236, 0.8301, 0.2236, 0.8301, 0.2236, 0.8301, 0.2236, 0.8301, 0.2236, 0.8301, 0.2236, 0.8301, 0.2236, 0.8301, 0.2236, 0.8301, 0.2236, 0.8301, 0.2236, 0.8301, 0.2236, 0.8301, 0.2236, 0.8301, 0.2236, 0.8301, 0.2236, 0.8301, 0.2236, 0.8301, 0.2236, 0.8301, 0.2236, 0.8301, 0.2236, 0.8301, 0.2236, 0.8301, 0.2236, 0.8301, 0.2236, 0.8301, 0.2236, 0.8301, 0.2236, 0.8301, 0.2236, 0.8301, 0.2236, 0.8301, 0.2236, 0.8301, 0.2236, 0.8301, 0.2236, 0.8301, 0.2236, 0.8301, 0.2236, 0.8301, 0.2236, 0.8301, 0.2236, 0.8301, 0.2236, 0.8301, 0.2236, 0.8301, 0.2236, 0.8301, 0.2236, 0.8301, 0.2236, 0.8301, 0.2236, 0.8301, 0.2236, 0.8301, 0.2236, 0.8301, 0.2236, 0.8301, 0.2236, 0.8301, 0.2236, 0.8301, 0.2236, 0.8301, 0.2236, 0.8301, 0.2236, 0.8301, 0.2236, 0.8301, 0.2236, 0.8301, 0.2236, 0.8301, 0.2236, 0.8301, 0.2236, 0.8301, 0.2236, 0.8301, 0.2236, 0.8301, 0.2236, 0.8301, 0.2236, 0.8301, 0.2236, 0.8301, 0.2236, 0.8301, 0.2236, 0.8301, 0.2236, 0.8301, 0.2236, 0.8301, 0.2236, 0.8301, 0.2236, 0.8301, 0.2236, 0.8301, 0.2236, 0.8301, 0.2236, 0.8301, 0.2236, 0.8301, 0.2236, 0.8301, 0.2236, 0.8301, 0.2236, 0.8301, 0.2236, 0.8301, 0.2236, 0.8301, 0.2236, 0.8301, 0.2236, 0.8301, 0.2236, 0.8301, 0.2236, 0.8301, 0.2236, 0.8301, 0.2236, 0.8301, 0.2236, 0.8301, 0.2236, 0.8301, 0.2236, 0.8301, 0.2236, 0.8301, 0.2236, 0.8301, 0.2236, 0.8301, 0.2236, 0.8301, 0.2236, 0.8301, 0.2236, 0.8301, 0.2236, 0.8301, 0.2236, 0.8301, 0.2236, 0.7617, 0.4287, 0.7486, 0.3799, 0.7129, 0.3441, 0.6641, 0.3311, 0.6152, 0.3441, 0.5795, 0.3799, 0.5664, 0.4287, 0.5795, 0.4775, 0.6152, 0.5133, 0.6641, 0.5264, 0.7129, 0.5133, 0.7486, 0.4775])
me_call_button.materials.append(mat_m_security_atlas)
me_call_button.materials.append(mat_m_screen)
me_call_button.materials.append(mat_m_lens_glass)
me_call_button.materials.append(mat_m_emission)
me_call_button.update()

# ---- objects
ob_sec_access_intercom = bpy.data.objects.new('SEC_Access_Intercom', None)
ob_housing = bpy.data.objects.new('Housing', me_housing)
ob_display = bpy.data.objects.new('Display', me_display)
ob_speaker_grille = bpy.data.objects.new('Speaker_Grille', me_speaker_grille)
ob_camera_lens = bpy.data.objects.new('Camera_Lens', me_camera_lens)
ob_button_bezel = bpy.data.objects.new('Button_Bezel', me_button_bezel)
ob_button_pivot = bpy.data.objects.new('Button_Pivot', None)
ob_call_button = bpy.data.objects.new('Call_Button', me_call_button)

# ---- transforms, parenting, visibility, modifiers, constraints
ob_sec_access_intercom.location = (0.0, 0.0, 0.0)
ob_sec_access_intercom.empty_display_size = 0.03
ob_housing.parent = ob_sec_access_intercom
ob_housing.location = (0.0, 0.0, 0.0)
ob_display.parent = ob_housing
ob_display.location = (0.0, 0.0, 0.0)
ob_speaker_grille.parent = ob_housing
ob_speaker_grille.location = (0.0, 0.0, 0.0)
ob_camera_lens.parent = ob_housing
ob_camera_lens.location = (0.0, 0.0, 0.0)
ob_button_bezel.parent = ob_housing
ob_button_bezel.location = (0.0, 0.0, 0.0)
ob_button_pivot.parent = ob_housing
ob_button_pivot.location = (0.0, 0.026, -0.034)
ob_button_pivot.empty_display_type = 'ARROWS'
ob_button_pivot.empty_display_size = 0.01
_c = ob_button_pivot.constraints.new('LIMIT_LOCATION'); _c.name = 'Limit Location'
_c.owner_space = 'LOCAL'
_c.use_min_x = True
_c.use_min_y = True
_c.use_min_z = True
_c.use_max_x = True
_c.use_max_y = True
_c.use_max_z = True
_c.min_y = 0.023
_c.min_z = -0.034
_c.max_y = 0.026
_c.max_z = -0.034
ob_call_button.parent = ob_button_pivot
ob_call_button.location = (0.0, 0.0, 0.0)

# ---- collection membership
col_collection.objects.link(ob_sec_access_intercom)
col_collection.objects.link(ob_housing)
col_collection.objects.link(ob_display)
col_collection.objects.link(ob_speaker_grille)
col_collection.objects.link(ob_camera_lens)
col_collection.objects.link(ob_button_bezel)
col_collection.objects.link(ob_button_pivot)
col_collection.objects.link(ob_call_button)

# ---- scene / render settings (as saved in the file)
scene.frame_start = 1; scene.frame_end = 250; scene.frame_set(1)
scene.render.engine = 'BLENDER_EEVEE_NEXT'
scene.render.bake_bias = 0.0
scene.render.bake_samples = 0
scene.render.compositor_device = 'GPU'
scene.eevee.use_volume_custom_range = False
scene.eevee.fast_gi_thickness_near = 0.1
scene.eevee.fast_gi_thickness_far = 0.0
scene.eevee.ray_tracing_options.screen_trace_thickness = 0.1
bpy.context.view_layer.update()

# ---- added for rendering (the .blend has no active camera): camera
cam_auto = bpy.data.cameras.new('AutoCamera')
cam_auto.lens = 50.0
cam_auto.sensor_width = 36.0
cam_auto.clip_end = 1000.0
ob_auto_camera = bpy.data.objects.new('AutoCamera', cam_auto)
scene.collection.objects.link(ob_auto_camera)
ob_auto_camera.location = (0.185045, -0.207454, 0.148036)
ob_auto_camera.rotation_euler = (1.09748, -7.21219e-08, 0.694738)
scene.camera = ob_auto_camera
bpy.context.view_layer.update()
